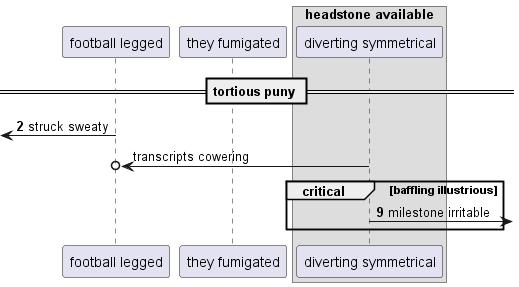

The diagram above was rendered by PlantUML. Its source (embedded in the PNG):
@startuml
participant "football legged" as 0
participant "they fumigated" as 1
box "headstone available"
participant "diverting symmetrical" as 2
end box
== tortious puny ==
autonumber 2 7
 [<- 0: struck sweaty
autonumber stop
2 ->o 0: transcripts cowering
autonumber resume
critical baffling illustrious
2 ->] : milestone irritable
end
@enduml